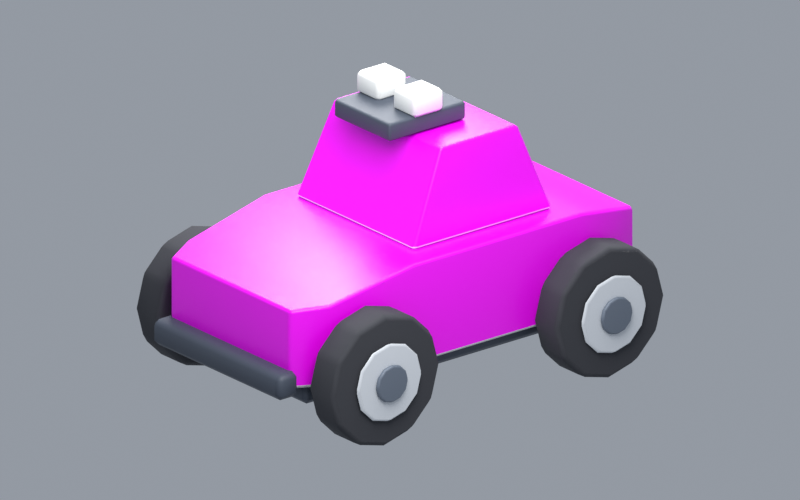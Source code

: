 # Source: TR-RC-02-S-01.blend  (saved by Blender 5.1.29; exported with 4.5.12 LTS)
import bpy
from mathutils import Matrix  # noqa: F401  (used for matrix-valued properties, if any)

bpy.ops.wm.read_factory_settings(use_empty=True)
scene = bpy.context.scene
scene.name = 'Scene'

# ---- images (referenced by path relative to the original .blend; pixels are not part of the script)
import os
ASSET_DIR = os.environ.get("B2B_ASSET_DIR", "")  # directory of the original .blend (textures are referenced by path, not embedded)
HERE = os.path.dirname(os.path.abspath(__file__))  # packed textures are extracted next to this script under _unpacked/

def load_image(name, relpath, width, height, colorspace="sRGB"):
    """Load a texture the original file referenced (path relative to the .blend, or extracted next to this script)."""
    p = next((c for c in (os.path.join(HERE, relpath), os.path.join(ASSET_DIR, relpath)) if relpath and os.path.exists(c)), "")
    if p:
        img = bpy.data.images.load(p, check_existing=True)
        img.name = name
    else:  # same state as the original file: an image datablock whose file is absent (Cycles renders it pink)
        img = bpy.data.images.new(name, width, height)
        img.source = "FILE"
        img.filepath = "//" + (relpath or name)
    img.colorspace_settings.name = colorspace
    return img
img_tr_rc_02_s_01_png = load_image('TR-RC-02-S-01.png', 'TR-RC-02-S-01.png', 1024, 1024, 'sRGB')

# ---- materials (node trees are filled in below, after node groups)
mat_tr_print_material = bpy.data.materials.new('TR_PRINT_MATERIAL')
mat_tr_paint_base = bpy.data.materials.new('TR_PAINT_BASE')
mat_tr_paint_base.diffuse_color = (0.9047, 0.9131, 0.8963, 1.0)
mat_tr_rubber = bpy.data.materials.new('TR_RUBBER')
mat_tr_rubber.diffuse_color = (0.045, 0.047, 0.056, 1.0)
mat_tr_rim = bpy.data.materials.new('TR_RIM')
mat_tr_rim.diffuse_color = (0.77, 0.8, 0.84, 1.0)
mat_tr_hub = bpy.data.materials.new('TR_HUB')
mat_tr_hub.diffuse_color = (0.15, 0.18, 0.23, 1.0)
mat_tr_dark_plastic = bpy.data.materials.new('TR_DARK_PLASTIC')
mat_tr_dark_plastic.diffuse_color = (0.065, 0.08, 0.11, 1.0)
mat_tr_accent_part = bpy.data.materials.new('TR_ACCENT_PART')
mat_tr_accent_part.diffuse_color = (0.9047, 0.9131, 0.8963, 1.0)

# ---- material node trees
mat_tr_print_material.use_nodes = True; mat_tr_print_material.node_tree.nodes.clear()
_N = mat_tr_print_material.node_tree.nodes; _L = mat_tr_print_material.node_tree.links
n0 = _N.new('ShaderNodeBsdfPrincipled'); n0.name = 'Principled BSDF'; n0.location = (-200, 100)
n0.inputs[2].default_value = 0.38
n1 = _N.new('ShaderNodeOutputMaterial'); n1.name = 'Material Output'; n1.location = (200, 100)
n2 = _N.new('ShaderNodeTexImage'); n2.name = 'Image Texture'; n2.location = (0, 0)
n2.image = img_tr_rc_02_s_01_png
_L.new(n0.outputs[0], n1.inputs[0])
_L.new(n2.outputs[0], n0.inputs[0])
n1.is_active_output = True
mat_tr_paint_base.use_nodes = True; mat_tr_paint_base.node_tree.nodes.clear()
_N = mat_tr_paint_base.node_tree.nodes; _L = mat_tr_paint_base.node_tree.links
n0 = _N.new('ShaderNodeBsdfPrincipled'); n0.name = 'Principled BSDF'; n0.location = (-200, 100)
n0.inputs[0].default_value = (0.9047, 0.9131, 0.8963, 1.0)
n0.inputs[2].default_value = 0.46
n1 = _N.new('ShaderNodeOutputMaterial'); n1.name = 'Material Output'; n1.location = (200, 100)
_L.new(n0.outputs[0], n1.inputs[0])
n1.is_active_output = True
mat_tr_rubber.use_nodes = True; mat_tr_rubber.node_tree.nodes.clear()
_N = mat_tr_rubber.node_tree.nodes; _L = mat_tr_rubber.node_tree.links
n0 = _N.new('ShaderNodeBsdfPrincipled'); n0.name = 'Principled BSDF'; n0.location = (-200, 100)
n0.inputs[0].default_value = (0.045, 0.047, 0.056, 1.0)
n0.inputs[2].default_value = 0.88
n1 = _N.new('ShaderNodeOutputMaterial'); n1.name = 'Material Output'; n1.location = (200, 100)
_L.new(n0.outputs[0], n1.inputs[0])
n1.is_active_output = True
mat_tr_rim.use_nodes = True; mat_tr_rim.node_tree.nodes.clear()
_N = mat_tr_rim.node_tree.nodes; _L = mat_tr_rim.node_tree.links
n0 = _N.new('ShaderNodeBsdfPrincipled'); n0.name = 'Principled BSDF'; n0.location = (-200, 100)
n0.inputs[0].default_value = (0.77, 0.8, 0.84, 1.0)
n0.inputs[1].default_value = 0.15
n0.inputs[2].default_value = 0.32
n1 = _N.new('ShaderNodeOutputMaterial'); n1.name = 'Material Output'; n1.location = (200, 100)
_L.new(n0.outputs[0], n1.inputs[0])
n1.is_active_output = True
mat_tr_hub.use_nodes = True; mat_tr_hub.node_tree.nodes.clear()
_N = mat_tr_hub.node_tree.nodes; _L = mat_tr_hub.node_tree.links
n0 = _N.new('ShaderNodeBsdfPrincipled'); n0.name = 'Principled BSDF'; n0.location = (-200, 100)
n0.inputs[0].default_value = (0.15, 0.18, 0.23, 1.0)
n0.inputs[1].default_value = 0.1
n1 = _N.new('ShaderNodeOutputMaterial'); n1.name = 'Material Output'; n1.location = (200, 100)
_L.new(n0.outputs[0], n1.inputs[0])
n1.is_active_output = True
mat_tr_dark_plastic.use_nodes = True; mat_tr_dark_plastic.node_tree.nodes.clear()
_N = mat_tr_dark_plastic.node_tree.nodes; _L = mat_tr_dark_plastic.node_tree.links
n0 = _N.new('ShaderNodeBsdfPrincipled'); n0.name = 'Principled BSDF'; n0.location = (-200, 100)
n0.inputs[0].default_value = (0.065, 0.08, 0.11, 1.0)
n0.inputs[2].default_value = 0.58
n1 = _N.new('ShaderNodeOutputMaterial'); n1.name = 'Material Output'; n1.location = (200, 100)
_L.new(n0.outputs[0], n1.inputs[0])
n1.is_active_output = True
mat_tr_accent_part.use_nodes = True; mat_tr_accent_part.node_tree.nodes.clear()
_N = mat_tr_accent_part.node_tree.nodes; _L = mat_tr_accent_part.node_tree.links
n0 = _N.new('ShaderNodeBsdfPrincipled'); n0.name = 'Principled BSDF'; n0.location = (-200, 100)
n0.inputs[0].default_value = (0.9047, 0.9131, 0.8963, 1.0)
n0.inputs[2].default_value = 0.46
n1 = _N.new('ShaderNodeOutputMaterial'); n1.name = 'Material Output'; n1.location = (200, 100)
_L.new(n0.outputs[0], n1.inputs[0])
n1.is_active_output = True

# ---- world
world_product_studio = bpy.data.worlds.new('Product studio'); scene.world = world_product_studio
world_product_studio.use_nodes = True; world_product_studio.node_tree.nodes.clear()
_N = world_product_studio.node_tree.nodes; _L = world_product_studio.node_tree.links
n0 = _N.new('ShaderNodeBackground'); n0.name = 'Background'; n0.location = (-200, 100)
n0.inputs[0].default_value = (0.75, 0.82, 0.93, 1.0)
n0.inputs[1].default_value = 0.9
n1 = _N.new('ShaderNodeOutputWorld'); n1.name = 'World Output'; n1.location = (200, 100)
_L.new(n0.outputs[0], n1.inputs[0])
n1.is_active_output = True

# ---- cameras
cam_product_camera = bpy.data.cameras.new('Product camera')
cam_product_camera.type = 'ORTHO'
cam_product_camera.ortho_scale = 5.2

# ---- lights
light_softbox = bpy.data.lights.new('softbox', 'AREA')
light_softbox.energy = 850.0
light_softbox.shape = 'DISK'
light_softbox.size = 4.0
light_softbox_001 = bpy.data.lights.new('softbox.001', 'AREA')
light_softbox_001.energy = 700.0
light_softbox_001.shape = 'DISK'
light_softbox_001.size = 3.0
light_softbox_002 = bpy.data.lights.new('softbox.002', 'AREA')
light_softbox_002.energy = 400.0
light_softbox_002.shape = 'DISK'
light_softbox_002.size = 4.0

# ---- meshes
me_rc_02_connected_shell = bpy.data.meshes.new('RC-02_connected_shell')
me_rc_02_connected_shell.from_pydata([(-1.425, -0.6162, 0.3956), (-1.425, 0.6162, 0.3956), (-1.425, 0.6162, 0.946), (-1.425, -0.6162, 0.946), (-1.185, -0.7426, 0.3956), (-1.185, 0.7426, 0.3956), (-1.185, 0.7426, 0.966), (-1.185, -0.7426, 0.966), (-0.51, -0.79, 0.3956), (-0.51, 0.79, 0.3956), (-0.51, 0.79, 1.1), (-0.51, -0.79, 1.1), (0.89, -0.79, 0.3956), (0.89, 0.79, 0.3956), (0.89, 0.79, 1.1), (0.89, -0.79, 1.1), (1.205, -0.7347, 0.3956), (1.205, 0.7347, 0.3956), (1.205, 0.7347, 1.034), (1.205, -0.7347, 1.034), (1.425, -0.6636, 0.3956), (1.425, 0.6636, 0.3956), (1.425, 0.6636, 0.972), (1.425, -0.6636, 0.972)], [], [(3, 7, 6, 2), (0, 4, 7, 3), (1, 2, 6, 5), (0, 1, 5, 4), (7, 11, 10, 6), (4, 8, 11, 7), (5, 6, 10, 9), (4, 5, 9, 8), (11, 15, 14, 10), (8, 12, 15, 11), (9, 10, 14, 13), (8, 9, 13, 12), (15, 19, 18, 14), (12, 16, 19, 15), (13, 14, 18, 17), (12, 13, 17, 16), (19, 23, 22, 18), (16, 20, 23, 19), (17, 18, 22, 21), (16, 17, 21, 20), (0, 3, 2, 1), (20, 21, 22, 23)])
me_rc_02_connected_shell.polygons.foreach_set('material_index', [0, 0, 0, 1, 0, 0, 0, 1, 0, 0, 0, 1, 0, 0, 0, 1, 0, 0, 0, 1, 0, 0])
_uv = me_rc_02_connected_shell.uv_layers.new(name='TinyRiders_PrintUV')
_uv.uv.foreach_set('vector', [0.01172, 0.7179, 0.05185, 0.7356, 0.05185, 0.5281, 0.01172, 0.5458, 0.01172, 0.7607, 0.05185, 0.7607, 0.05185, 0.9466, 0.01172, 0.9401, 0.9883, 0.7607, 0.9883, 0.9401, 0.9481, 0.9466, 0.9481, 0.7607, 0.25, 0.6318, 0.25, 0.6318, 0.25, 0.6318, 0.25, 0.6318, 0.05185, 0.7356, 0.1647, 0.7422, 0.1647, 0.5215, 0.05185, 0.5281, 0.05185, 0.7607, 0.1647, 0.7607, 0.1647, 0.9902, 0.05185, 0.9466, 0.9481, 0.7607, 0.9481, 0.9466, 0.8353, 0.9902, 0.8353, 0.7607, 0.25, 0.6318, 0.25, 0.6318, 0.25, 0.6318, 0.25, 0.6318, 0.1647, 0.7422, 0.3988, 0.7422, 0.3988, 0.5215, 0.1647, 0.5215, 0.1647, 0.7607, 0.3988, 0.7607, 0.3988, 0.9902, 0.1647, 0.9902, 0.8353, 0.7607, 0.8353, 0.9902, 0.6012, 0.9902, 0.6012, 0.7607, 0.25, 0.6318, 0.25, 0.6318, 0.25, 0.6318, 0.25, 0.6318, 0.3988, 0.7422, 0.4515, 0.7345, 0.4515, 0.5292, 0.3988, 0.5215, 0.3988, 0.7607, 0.4515, 0.7607, 0.4515, 0.9687, 0.3988, 0.9902, 0.6012, 0.7607, 0.6012, 0.9902, 0.5485, 0.9687, 0.5485, 0.7607, 0.25, 0.6318, 0.25, 0.6318, 0.25, 0.6318, 0.25, 0.6318, 0.4515, 0.7345, 0.4883, 0.7245, 0.4883, 0.5391, 0.4515, 0.5292, 0.4515, 0.7607, 0.4883, 0.7607, 0.4883, 0.9485, 0.4515, 0.9687, 0.5485, 0.7607, 0.5485, 0.9687, 0.5117, 0.9485, 0.5117, 0.7607, 0.25, 0.6318, 0.25, 0.6318, 0.25, 0.6318, 0.25, 0.6318, 0.5371, 0.5215, 0.5371, 0.6939, 0.7168, 0.6939, 0.7168, 0.5215, 0.7763, 0.5215, 0.9698, 0.5215, 0.9698, 0.7021, 0.7763, 0.7021])
me_rc_02_connected_shell.materials.append(mat_tr_print_material)
me_rc_02_connected_shell.materials.append(mat_tr_paint_base)
me_rc_02_connected_shell.update()
me_rc_02_cabin = bpy.data.meshes.new('RC-02_cabin')
me_rc_02_cabin.from_pydata([(-0.39, -0.6162, 1.1), (-0.39, 0.6162, 1.1), (0.79, 0.6162, 1.1), (0.79, -0.6162, 1.1), (-0.11, -0.5607, 1.74), (-0.11, 0.5607, 1.74), (0.54, 0.5607, 1.74), (0.54, -0.5607, 1.74)], [], [(0, 1, 5, 4), (3, 7, 6, 2), (0, 4, 7, 3), (1, 2, 6, 5), (4, 5, 6, 7), (0, 3, 2, 1)])
me_rc_02_cabin.polygons.foreach_set('material_index', [0, 0, 0, 0, 0, 1])
_uv = me_rc_02_cabin.uv_layers.new(name='TinyRiders_PrintUV')
_uv.uv.foreach_set('vector', [0.01172, 0.01562, 0.2344, 0.01562, 0.2244, 0.2578, 0.02174, 0.2578, 0.249, 0.01562, 0.259, 0.2578, 0.4617, 0.2578, 0.4717, 0.01562, 0.01172, 0.2773, 0.1248, 0.502, 0.3873, 0.502, 0.4883, 0.2773, 0.9883, 0.2773, 0.5117, 0.2773, 0.6127, 0.502, 0.8752, 0.502, 0.6069, 0.2469, 0.6069, 0.02652, 0.8823, 0.02652, 0.8823, 0.2469, 0.25, 0.6318, 0.25, 0.6318, 0.25, 0.6318, 0.25, 0.6318])
me_rc_02_cabin.materials.append(mat_tr_print_material)
me_rc_02_cabin.materials.append(mat_tr_paint_base)
me_rc_02_cabin.update()
me_cylinder = bpy.data.meshes.new('Cylinder')
me_cylinder.from_pydata([(0.0, 0.46, -0.13), (0.0, 0.46, 0.13), (0.23, 0.3984, -0.13), (0.23, 0.3984, 0.13), (0.3984, 0.23, -0.13), (0.3984, 0.23, 0.13), (0.46, 0.0, -0.13), (0.46, 0.0, 0.13), (0.3984, -0.23, -0.13), (0.3984, -0.23, 0.13), (0.23, -0.3984, -0.13), (0.23, -0.3984, 0.13), (0.0, -0.46, -0.13), (0.0, -0.46, 0.13), (-0.23, -0.3984, -0.13), (-0.23, -0.3984, 0.13), (-0.3984, -0.23, -0.13), (-0.3984, -0.23, 0.13), (-0.46, 0.0, -0.13), (-0.46, 0.0, 0.13), (-0.3984, 0.23, -0.13), (-0.3984, 0.23, 0.13), (-0.23, 0.3984, -0.13), (-0.23, 0.3984, 0.13)], [], [(0, 1, 3, 2), (2, 3, 5, 4), (4, 5, 7, 6), (6, 7, 9, 8), (8, 9, 11, 10), (10, 11, 13, 12), (12, 13, 15, 14), (14, 15, 17, 16), (16, 17, 19, 18), (18, 19, 21, 20), (3, 1, 23, 21, 19, 17, 15, 13, 11, 9, 7, 5), (20, 21, 23, 22), (22, 23, 1, 0), (0, 2, 4, 6, 8, 10, 12, 14, 16, 18, 20, 22)])
_uv = me_cylinder.uv_layers.new(name='UVMap')
_uv.uv.foreach_set('vector', [1.0, 0.5, 1.0, 1.0, 0.9167, 1.0, 0.9167, 0.5, 0.9167, 0.5, 0.9167, 1.0, 0.8333, 1.0, 0.8333, 0.5, 0.8333, 0.5, 0.8333, 1.0, 0.75, 1.0, 0.75, 0.5, 0.75, 0.5, 0.75, 1.0, 0.6667, 1.0, 0.6667, 0.5, 0.6667, 0.5, 0.6667, 1.0, 0.5833, 1.0, 0.5833, 0.5, 0.5833, 0.5, 0.5833, 1.0, 0.5, 1.0, 0.5, 0.5, 0.5, 0.5, 0.5, 1.0, 0.4167, 1.0, 0.4167, 0.5, 0.4167, 0.5, 0.4167, 1.0, 0.3333, 1.0, 0.3333, 0.5, 0.3333, 0.5, 0.3333, 1.0, 0.25, 1.0, 0.25, 0.5, 0.25, 0.5, 0.25, 1.0, 0.1667, 1.0, 0.1667, 0.5, 0.37, 0.4578, 0.25, 0.49, 0.13, 0.4578, 0.04215, 0.37, 0.01, 0.25, 0.04215, 0.13, 0.13, 0.04215, 0.25, 0.01, 0.37, 0.04215, 0.4578, 0.13, 0.49, 0.25, 0.4578, 0.37, 0.1667, 0.5, 0.1667, 1.0, 0.08333, 1.0, 0.08333, 0.5, 0.08333, 0.5, 0.08333, 1.0, 7.451e-08, 1.0, 7.451e-08, 0.5, 0.75, 0.49, 0.87, 0.4578, 0.9578, 0.37, 0.99, 0.25, 0.9578, 0.13, 0.87, 0.04215, 0.75, 0.01, 0.63, 0.04215, 0.5422, 0.13, 0.51, 0.25, 0.5422, 0.37, 0.63, 0.4578])
me_cylinder.materials.append(mat_tr_rubber)
me_cylinder.update()
me_cylinder_001 = bpy.data.meshes.new('Cylinder.001')
me_cylinder_001.from_pydata([(0.0, 0.2714, -0.0175), (0.0, 0.2714, 0.0175), (0.1357, 0.235, -0.0175), (0.1357, 0.235, 0.0175), (0.235, 0.1357, -0.0175), (0.235, 0.1357, 0.0175), (0.2714, 0.0, -0.0175), (0.2714, 0.0, 0.0175), (0.235, -0.1357, -0.0175), (0.235, -0.1357, 0.0175), (0.1357, -0.235, -0.0175), (0.1357, -0.235, 0.0175), (0.0, -0.2714, -0.0175), (0.0, -0.2714, 0.0175), (-0.1357, -0.235, -0.0175), (-0.1357, -0.235, 0.0175), (-0.235, -0.1357, -0.0175), (-0.235, -0.1357, 0.0175), (-0.2714, 0.0, -0.0175), (-0.2714, 0.0, 0.0175), (-0.235, 0.1357, -0.0175), (-0.235, 0.1357, 0.0175), (-0.1357, 0.235, -0.0175), (-0.1357, 0.235, 0.0175)], [], [(0, 1, 3, 2), (2, 3, 5, 4), (4, 5, 7, 6), (6, 7, 9, 8), (8, 9, 11, 10), (10, 11, 13, 12), (12, 13, 15, 14), (14, 15, 17, 16), (16, 17, 19, 18), (18, 19, 21, 20), (3, 1, 23, 21, 19, 17, 15, 13, 11, 9, 7, 5), (20, 21, 23, 22), (22, 23, 1, 0), (0, 2, 4, 6, 8, 10, 12, 14, 16, 18, 20, 22)])
_uv = me_cylinder_001.uv_layers.new(name='UVMap')
_uv.uv.foreach_set('vector', [1.0, 0.5, 1.0, 1.0, 0.9167, 1.0, 0.9167, 0.5, 0.9167, 0.5, 0.9167, 1.0, 0.8333, 1.0, 0.8333, 0.5, 0.8333, 0.5, 0.8333, 1.0, 0.75, 1.0, 0.75, 0.5, 0.75, 0.5, 0.75, 1.0, 0.6667, 1.0, 0.6667, 0.5, 0.6667, 0.5, 0.6667, 1.0, 0.5833, 1.0, 0.5833, 0.5, 0.5833, 0.5, 0.5833, 1.0, 0.5, 1.0, 0.5, 0.5, 0.5, 0.5, 0.5, 1.0, 0.4167, 1.0, 0.4167, 0.5, 0.4167, 0.5, 0.4167, 1.0, 0.3333, 1.0, 0.3333, 0.5, 0.3333, 0.5, 0.3333, 1.0, 0.25, 1.0, 0.25, 0.5, 0.25, 0.5, 0.25, 1.0, 0.1667, 1.0, 0.1667, 0.5, 0.37, 0.4578, 0.25, 0.49, 0.13, 0.4578, 0.04215, 0.37, 0.01, 0.25, 0.04215, 0.13, 0.13, 0.04215, 0.25, 0.01, 0.37, 0.04215, 0.4578, 0.13, 0.49, 0.25, 0.4578, 0.37, 0.1667, 0.5, 0.1667, 1.0, 0.08333, 1.0, 0.08333, 0.5, 0.08333, 0.5, 0.08333, 1.0, 7.451e-08, 1.0, 7.451e-08, 0.5, 0.75, 0.49, 0.87, 0.4578, 0.9578, 0.37, 0.99, 0.25, 0.9578, 0.13, 0.87, 0.04215, 0.75, 0.01, 0.63, 0.04215, 0.5422, 0.13, 0.51, 0.25, 0.5422, 0.37, 0.63, 0.4578])
me_cylinder_001.materials.append(mat_tr_rim)
me_cylinder_001.update()
me_cylinder_002 = bpy.data.meshes.new('Cylinder.002')
me_cylinder_002.from_pydata([(0.0, 0.1288, -0.02), (0.0, 0.1288, 0.02), (0.0644, 0.1115, -0.02), (0.0644, 0.1115, 0.02), (0.1115, 0.0644, -0.02), (0.1115, 0.0644, 0.02), (0.1288, 0.0, -0.02), (0.1288, 0.0, 0.02), (0.1115, -0.0644, -0.02), (0.1115, -0.0644, 0.02), (0.0644, -0.1115, -0.02), (0.0644, -0.1115, 0.02), (0.0, -0.1288, -0.02), (0.0, -0.1288, 0.02), (-0.0644, -0.1115, -0.02), (-0.0644, -0.1115, 0.02), (-0.1115, -0.0644, -0.02), (-0.1115, -0.0644, 0.02), (-0.1288, 0.0, -0.02), (-0.1288, 0.0, 0.02), (-0.1115, 0.0644, -0.02), (-0.1115, 0.0644, 0.02), (-0.0644, 0.1115, -0.02), (-0.0644, 0.1115, 0.02)], [], [(0, 1, 3, 2), (2, 3, 5, 4), (4, 5, 7, 6), (6, 7, 9, 8), (8, 9, 11, 10), (10, 11, 13, 12), (12, 13, 15, 14), (14, 15, 17, 16), (16, 17, 19, 18), (18, 19, 21, 20), (3, 1, 23, 21, 19, 17, 15, 13, 11, 9, 7, 5), (20, 21, 23, 22), (22, 23, 1, 0), (0, 2, 4, 6, 8, 10, 12, 14, 16, 18, 20, 22)])
_uv = me_cylinder_002.uv_layers.new(name='UVMap')
_uv.uv.foreach_set('vector', [1.0, 0.5, 1.0, 1.0, 0.9167, 1.0, 0.9167, 0.5, 0.9167, 0.5, 0.9167, 1.0, 0.8333, 1.0, 0.8333, 0.5, 0.8333, 0.5, 0.8333, 1.0, 0.75, 1.0, 0.75, 0.5, 0.75, 0.5, 0.75, 1.0, 0.6667, 1.0, 0.6667, 0.5, 0.6667, 0.5, 0.6667, 1.0, 0.5833, 1.0, 0.5833, 0.5, 0.5833, 0.5, 0.5833, 1.0, 0.5, 1.0, 0.5, 0.5, 0.5, 0.5, 0.5, 1.0, 0.4167, 1.0, 0.4167, 0.5, 0.4167, 0.5, 0.4167, 1.0, 0.3333, 1.0, 0.3333, 0.5, 0.3333, 0.5, 0.3333, 1.0, 0.25, 1.0, 0.25, 0.5, 0.25, 0.5, 0.25, 1.0, 0.1667, 1.0, 0.1667, 0.5, 0.37, 0.4578, 0.25, 0.49, 0.13, 0.4578, 0.04215, 0.37, 0.01, 0.25, 0.04215, 0.13, 0.13, 0.04215, 0.25, 0.01, 0.37, 0.04215, 0.4578, 0.13, 0.49, 0.25, 0.4578, 0.37, 0.1667, 0.5, 0.1667, 1.0, 0.08333, 1.0, 0.08333, 0.5, 0.08333, 0.5, 0.08333, 1.0, 7.451e-08, 1.0, 7.451e-08, 0.5, 0.75, 0.49, 0.87, 0.4578, 0.9578, 0.37, 0.99, 0.25, 0.9578, 0.13, 0.87, 0.04215, 0.75, 0.01, 0.63, 0.04215, 0.5422, 0.13, 0.51, 0.25, 0.5422, 0.37, 0.63, 0.4578])
me_cylinder_002.materials.append(mat_tr_hub)
me_cylinder_002.update()
me_cylinder_003 = bpy.data.meshes.new('Cylinder.003')
me_cylinder_003.from_pydata([(0.0, 0.46, -0.13), (0.0, 0.46, 0.13), (0.23, 0.3984, -0.13), (0.23, 0.3984, 0.13), (0.3984, 0.23, -0.13), (0.3984, 0.23, 0.13), (0.46, 0.0, -0.13), (0.46, 0.0, 0.13), (0.3984, -0.23, -0.13), (0.3984, -0.23, 0.13), (0.23, -0.3984, -0.13), (0.23, -0.3984, 0.13), (0.0, -0.46, -0.13), (0.0, -0.46, 0.13), (-0.23, -0.3984, -0.13), (-0.23, -0.3984, 0.13), (-0.3984, -0.23, -0.13), (-0.3984, -0.23, 0.13), (-0.46, 0.0, -0.13), (-0.46, 0.0, 0.13), (-0.3984, 0.23, -0.13), (-0.3984, 0.23, 0.13), (-0.23, 0.3984, -0.13), (-0.23, 0.3984, 0.13)], [], [(0, 1, 3, 2), (2, 3, 5, 4), (4, 5, 7, 6), (6, 7, 9, 8), (8, 9, 11, 10), (10, 11, 13, 12), (12, 13, 15, 14), (14, 15, 17, 16), (16, 17, 19, 18), (18, 19, 21, 20), (3, 1, 23, 21, 19, 17, 15, 13, 11, 9, 7, 5), (20, 21, 23, 22), (22, 23, 1, 0), (0, 2, 4, 6, 8, 10, 12, 14, 16, 18, 20, 22)])
_uv = me_cylinder_003.uv_layers.new(name='UVMap')
_uv.uv.foreach_set('vector', [1.0, 0.5, 1.0, 1.0, 0.9167, 1.0, 0.9167, 0.5, 0.9167, 0.5, 0.9167, 1.0, 0.8333, 1.0, 0.8333, 0.5, 0.8333, 0.5, 0.8333, 1.0, 0.75, 1.0, 0.75, 0.5, 0.75, 0.5, 0.75, 1.0, 0.6667, 1.0, 0.6667, 0.5, 0.6667, 0.5, 0.6667, 1.0, 0.5833, 1.0, 0.5833, 0.5, 0.5833, 0.5, 0.5833, 1.0, 0.5, 1.0, 0.5, 0.5, 0.5, 0.5, 0.5, 1.0, 0.4167, 1.0, 0.4167, 0.5, 0.4167, 0.5, 0.4167, 1.0, 0.3333, 1.0, 0.3333, 0.5, 0.3333, 0.5, 0.3333, 1.0, 0.25, 1.0, 0.25, 0.5, 0.25, 0.5, 0.25, 1.0, 0.1667, 1.0, 0.1667, 0.5, 0.37, 0.4578, 0.25, 0.49, 0.13, 0.4578, 0.04215, 0.37, 0.01, 0.25, 0.04215, 0.13, 0.13, 0.04215, 0.25, 0.01, 0.37, 0.04215, 0.4578, 0.13, 0.49, 0.25, 0.4578, 0.37, 0.1667, 0.5, 0.1667, 1.0, 0.08333, 1.0, 0.08333, 0.5, 0.08333, 0.5, 0.08333, 1.0, 7.451e-08, 1.0, 7.451e-08, 0.5, 0.75, 0.49, 0.87, 0.4578, 0.9578, 0.37, 0.99, 0.25, 0.9578, 0.13, 0.87, 0.04215, 0.75, 0.01, 0.63, 0.04215, 0.5422, 0.13, 0.51, 0.25, 0.5422, 0.37, 0.63, 0.4578])
me_cylinder_003.materials.append(mat_tr_rubber)
me_cylinder_003.update()
me_cylinder_004 = bpy.data.meshes.new('Cylinder.004')
me_cylinder_004.from_pydata([(0.0, 0.2714, -0.0175), (0.0, 0.2714, 0.0175), (0.1357, 0.235, -0.0175), (0.1357, 0.235, 0.0175), (0.235, 0.1357, -0.0175), (0.235, 0.1357, 0.0175), (0.2714, 0.0, -0.0175), (0.2714, 0.0, 0.0175), (0.235, -0.1357, -0.0175), (0.235, -0.1357, 0.0175), (0.1357, -0.235, -0.0175), (0.1357, -0.235, 0.0175), (0.0, -0.2714, -0.0175), (0.0, -0.2714, 0.0175), (-0.1357, -0.235, -0.0175), (-0.1357, -0.235, 0.0175), (-0.235, -0.1357, -0.0175), (-0.235, -0.1357, 0.0175), (-0.2714, 0.0, -0.0175), (-0.2714, 0.0, 0.0175), (-0.235, 0.1357, -0.0175), (-0.235, 0.1357, 0.0175), (-0.1357, 0.235, -0.0175), (-0.1357, 0.235, 0.0175)], [], [(0, 1, 3, 2), (2, 3, 5, 4), (4, 5, 7, 6), (6, 7, 9, 8), (8, 9, 11, 10), (10, 11, 13, 12), (12, 13, 15, 14), (14, 15, 17, 16), (16, 17, 19, 18), (18, 19, 21, 20), (3, 1, 23, 21, 19, 17, 15, 13, 11, 9, 7, 5), (20, 21, 23, 22), (22, 23, 1, 0), (0, 2, 4, 6, 8, 10, 12, 14, 16, 18, 20, 22)])
_uv = me_cylinder_004.uv_layers.new(name='UVMap')
_uv.uv.foreach_set('vector', [1.0, 0.5, 1.0, 1.0, 0.9167, 1.0, 0.9167, 0.5, 0.9167, 0.5, 0.9167, 1.0, 0.8333, 1.0, 0.8333, 0.5, 0.8333, 0.5, 0.8333, 1.0, 0.75, 1.0, 0.75, 0.5, 0.75, 0.5, 0.75, 1.0, 0.6667, 1.0, 0.6667, 0.5, 0.6667, 0.5, 0.6667, 1.0, 0.5833, 1.0, 0.5833, 0.5, 0.5833, 0.5, 0.5833, 1.0, 0.5, 1.0, 0.5, 0.5, 0.5, 0.5, 0.5, 1.0, 0.4167, 1.0, 0.4167, 0.5, 0.4167, 0.5, 0.4167, 1.0, 0.3333, 1.0, 0.3333, 0.5, 0.3333, 0.5, 0.3333, 1.0, 0.25, 1.0, 0.25, 0.5, 0.25, 0.5, 0.25, 1.0, 0.1667, 1.0, 0.1667, 0.5, 0.37, 0.4578, 0.25, 0.49, 0.13, 0.4578, 0.04215, 0.37, 0.01, 0.25, 0.04215, 0.13, 0.13, 0.04215, 0.25, 0.01, 0.37, 0.04215, 0.4578, 0.13, 0.49, 0.25, 0.4578, 0.37, 0.1667, 0.5, 0.1667, 1.0, 0.08333, 1.0, 0.08333, 0.5, 0.08333, 0.5, 0.08333, 1.0, 7.451e-08, 1.0, 7.451e-08, 0.5, 0.75, 0.49, 0.87, 0.4578, 0.9578, 0.37, 0.99, 0.25, 0.9578, 0.13, 0.87, 0.04215, 0.75, 0.01, 0.63, 0.04215, 0.5422, 0.13, 0.51, 0.25, 0.5422, 0.37, 0.63, 0.4578])
me_cylinder_004.materials.append(mat_tr_rim)
me_cylinder_004.update()
me_cylinder_005 = bpy.data.meshes.new('Cylinder.005')
me_cylinder_005.from_pydata([(0.0, 0.1288, -0.02), (0.0, 0.1288, 0.02), (0.0644, 0.1115, -0.02), (0.0644, 0.1115, 0.02), (0.1115, 0.0644, -0.02), (0.1115, 0.0644, 0.02), (0.1288, 0.0, -0.02), (0.1288, 0.0, 0.02), (0.1115, -0.0644, -0.02), (0.1115, -0.0644, 0.02), (0.0644, -0.1115, -0.02), (0.0644, -0.1115, 0.02), (0.0, -0.1288, -0.02), (0.0, -0.1288, 0.02), (-0.0644, -0.1115, -0.02), (-0.0644, -0.1115, 0.02), (-0.1115, -0.0644, -0.02), (-0.1115, -0.0644, 0.02), (-0.1288, 0.0, -0.02), (-0.1288, 0.0, 0.02), (-0.1115, 0.0644, -0.02), (-0.1115, 0.0644, 0.02), (-0.0644, 0.1115, -0.02), (-0.0644, 0.1115, 0.02)], [], [(0, 1, 3, 2), (2, 3, 5, 4), (4, 5, 7, 6), (6, 7, 9, 8), (8, 9, 11, 10), (10, 11, 13, 12), (12, 13, 15, 14), (14, 15, 17, 16), (16, 17, 19, 18), (18, 19, 21, 20), (3, 1, 23, 21, 19, 17, 15, 13, 11, 9, 7, 5), (20, 21, 23, 22), (22, 23, 1, 0), (0, 2, 4, 6, 8, 10, 12, 14, 16, 18, 20, 22)])
_uv = me_cylinder_005.uv_layers.new(name='UVMap')
_uv.uv.foreach_set('vector', [1.0, 0.5, 1.0, 1.0, 0.9167, 1.0, 0.9167, 0.5, 0.9167, 0.5, 0.9167, 1.0, 0.8333, 1.0, 0.8333, 0.5, 0.8333, 0.5, 0.8333, 1.0, 0.75, 1.0, 0.75, 0.5, 0.75, 0.5, 0.75, 1.0, 0.6667, 1.0, 0.6667, 0.5, 0.6667, 0.5, 0.6667, 1.0, 0.5833, 1.0, 0.5833, 0.5, 0.5833, 0.5, 0.5833, 1.0, 0.5, 1.0, 0.5, 0.5, 0.5, 0.5, 0.5, 1.0, 0.4167, 1.0, 0.4167, 0.5, 0.4167, 0.5, 0.4167, 1.0, 0.3333, 1.0, 0.3333, 0.5, 0.3333, 0.5, 0.3333, 1.0, 0.25, 1.0, 0.25, 0.5, 0.25, 0.5, 0.25, 1.0, 0.1667, 1.0, 0.1667, 0.5, 0.37, 0.4578, 0.25, 0.49, 0.13, 0.4578, 0.04215, 0.37, 0.01, 0.25, 0.04215, 0.13, 0.13, 0.04215, 0.25, 0.01, 0.37, 0.04215, 0.4578, 0.13, 0.49, 0.25, 0.4578, 0.37, 0.1667, 0.5, 0.1667, 1.0, 0.08333, 1.0, 0.08333, 0.5, 0.08333, 0.5, 0.08333, 1.0, 7.451e-08, 1.0, 7.451e-08, 0.5, 0.75, 0.49, 0.87, 0.4578, 0.9578, 0.37, 0.99, 0.25, 0.9578, 0.13, 0.87, 0.04215, 0.75, 0.01, 0.63, 0.04215, 0.5422, 0.13, 0.51, 0.25, 0.5422, 0.37, 0.63, 0.4578])
me_cylinder_005.materials.append(mat_tr_hub)
me_cylinder_005.update()
me_cylinder_006 = bpy.data.meshes.new('Cylinder.006')
me_cylinder_006.from_pydata([(0.0, 0.46, -0.13), (0.0, 0.46, 0.13), (0.23, 0.3984, -0.13), (0.23, 0.3984, 0.13), (0.3984, 0.23, -0.13), (0.3984, 0.23, 0.13), (0.46, 0.0, -0.13), (0.46, 0.0, 0.13), (0.3984, -0.23, -0.13), (0.3984, -0.23, 0.13), (0.23, -0.3984, -0.13), (0.23, -0.3984, 0.13), (0.0, -0.46, -0.13), (0.0, -0.46, 0.13), (-0.23, -0.3984, -0.13), (-0.23, -0.3984, 0.13), (-0.3984, -0.23, -0.13), (-0.3984, -0.23, 0.13), (-0.46, 0.0, -0.13), (-0.46, 0.0, 0.13), (-0.3984, 0.23, -0.13), (-0.3984, 0.23, 0.13), (-0.23, 0.3984, -0.13), (-0.23, 0.3984, 0.13)], [], [(0, 1, 3, 2), (2, 3, 5, 4), (4, 5, 7, 6), (6, 7, 9, 8), (8, 9, 11, 10), (10, 11, 13, 12), (12, 13, 15, 14), (14, 15, 17, 16), (16, 17, 19, 18), (18, 19, 21, 20), (3, 1, 23, 21, 19, 17, 15, 13, 11, 9, 7, 5), (20, 21, 23, 22), (22, 23, 1, 0), (0, 2, 4, 6, 8, 10, 12, 14, 16, 18, 20, 22)])
_uv = me_cylinder_006.uv_layers.new(name='UVMap')
_uv.uv.foreach_set('vector', [1.0, 0.5, 1.0, 1.0, 0.9167, 1.0, 0.9167, 0.5, 0.9167, 0.5, 0.9167, 1.0, 0.8333, 1.0, 0.8333, 0.5, 0.8333, 0.5, 0.8333, 1.0, 0.75, 1.0, 0.75, 0.5, 0.75, 0.5, 0.75, 1.0, 0.6667, 1.0, 0.6667, 0.5, 0.6667, 0.5, 0.6667, 1.0, 0.5833, 1.0, 0.5833, 0.5, 0.5833, 0.5, 0.5833, 1.0, 0.5, 1.0, 0.5, 0.5, 0.5, 0.5, 0.5, 1.0, 0.4167, 1.0, 0.4167, 0.5, 0.4167, 0.5, 0.4167, 1.0, 0.3333, 1.0, 0.3333, 0.5, 0.3333, 0.5, 0.3333, 1.0, 0.25, 1.0, 0.25, 0.5, 0.25, 0.5, 0.25, 1.0, 0.1667, 1.0, 0.1667, 0.5, 0.37, 0.4578, 0.25, 0.49, 0.13, 0.4578, 0.04215, 0.37, 0.01, 0.25, 0.04215, 0.13, 0.13, 0.04215, 0.25, 0.01, 0.37, 0.04215, 0.4578, 0.13, 0.49, 0.25, 0.4578, 0.37, 0.1667, 0.5, 0.1667, 1.0, 0.08333, 1.0, 0.08333, 0.5, 0.08333, 0.5, 0.08333, 1.0, 7.451e-08, 1.0, 7.451e-08, 0.5, 0.75, 0.49, 0.87, 0.4578, 0.9578, 0.37, 0.99, 0.25, 0.9578, 0.13, 0.87, 0.04215, 0.75, 0.01, 0.63, 0.04215, 0.5422, 0.13, 0.51, 0.25, 0.5422, 0.37, 0.63, 0.4578])
me_cylinder_006.materials.append(mat_tr_rubber)
me_cylinder_006.update()
me_cylinder_007 = bpy.data.meshes.new('Cylinder.007')
me_cylinder_007.from_pydata([(0.0, 0.2714, -0.0175), (0.0, 0.2714, 0.0175), (0.1357, 0.235, -0.0175), (0.1357, 0.235, 0.0175), (0.235, 0.1357, -0.0175), (0.235, 0.1357, 0.0175), (0.2714, 0.0, -0.0175), (0.2714, 0.0, 0.0175), (0.235, -0.1357, -0.0175), (0.235, -0.1357, 0.0175), (0.1357, -0.235, -0.0175), (0.1357, -0.235, 0.0175), (0.0, -0.2714, -0.0175), (0.0, -0.2714, 0.0175), (-0.1357, -0.235, -0.0175), (-0.1357, -0.235, 0.0175), (-0.235, -0.1357, -0.0175), (-0.235, -0.1357, 0.0175), (-0.2714, 0.0, -0.0175), (-0.2714, 0.0, 0.0175), (-0.235, 0.1357, -0.0175), (-0.235, 0.1357, 0.0175), (-0.1357, 0.235, -0.0175), (-0.1357, 0.235, 0.0175)], [], [(0, 1, 3, 2), (2, 3, 5, 4), (4, 5, 7, 6), (6, 7, 9, 8), (8, 9, 11, 10), (10, 11, 13, 12), (12, 13, 15, 14), (14, 15, 17, 16), (16, 17, 19, 18), (18, 19, 21, 20), (3, 1, 23, 21, 19, 17, 15, 13, 11, 9, 7, 5), (20, 21, 23, 22), (22, 23, 1, 0), (0, 2, 4, 6, 8, 10, 12, 14, 16, 18, 20, 22)])
_uv = me_cylinder_007.uv_layers.new(name='UVMap')
_uv.uv.foreach_set('vector', [1.0, 0.5, 1.0, 1.0, 0.9167, 1.0, 0.9167, 0.5, 0.9167, 0.5, 0.9167, 1.0, 0.8333, 1.0, 0.8333, 0.5, 0.8333, 0.5, 0.8333, 1.0, 0.75, 1.0, 0.75, 0.5, 0.75, 0.5, 0.75, 1.0, 0.6667, 1.0, 0.6667, 0.5, 0.6667, 0.5, 0.6667, 1.0, 0.5833, 1.0, 0.5833, 0.5, 0.5833, 0.5, 0.5833, 1.0, 0.5, 1.0, 0.5, 0.5, 0.5, 0.5, 0.5, 1.0, 0.4167, 1.0, 0.4167, 0.5, 0.4167, 0.5, 0.4167, 1.0, 0.3333, 1.0, 0.3333, 0.5, 0.3333, 0.5, 0.3333, 1.0, 0.25, 1.0, 0.25, 0.5, 0.25, 0.5, 0.25, 1.0, 0.1667, 1.0, 0.1667, 0.5, 0.37, 0.4578, 0.25, 0.49, 0.13, 0.4578, 0.04215, 0.37, 0.01, 0.25, 0.04215, 0.13, 0.13, 0.04215, 0.25, 0.01, 0.37, 0.04215, 0.4578, 0.13, 0.49, 0.25, 0.4578, 0.37, 0.1667, 0.5, 0.1667, 1.0, 0.08333, 1.0, 0.08333, 0.5, 0.08333, 0.5, 0.08333, 1.0, 7.451e-08, 1.0, 7.451e-08, 0.5, 0.75, 0.49, 0.87, 0.4578, 0.9578, 0.37, 0.99, 0.25, 0.9578, 0.13, 0.87, 0.04215, 0.75, 0.01, 0.63, 0.04215, 0.5422, 0.13, 0.51, 0.25, 0.5422, 0.37, 0.63, 0.4578])
me_cylinder_007.materials.append(mat_tr_rim)
me_cylinder_007.update()
me_cylinder_008 = bpy.data.meshes.new('Cylinder.008')
me_cylinder_008.from_pydata([(0.0, 0.1288, -0.02), (0.0, 0.1288, 0.02), (0.0644, 0.1115, -0.02), (0.0644, 0.1115, 0.02), (0.1115, 0.0644, -0.02), (0.1115, 0.0644, 0.02), (0.1288, 0.0, -0.02), (0.1288, 0.0, 0.02), (0.1115, -0.0644, -0.02), (0.1115, -0.0644, 0.02), (0.0644, -0.1115, -0.02), (0.0644, -0.1115, 0.02), (0.0, -0.1288, -0.02), (0.0, -0.1288, 0.02), (-0.0644, -0.1115, -0.02), (-0.0644, -0.1115, 0.02), (-0.1115, -0.0644, -0.02), (-0.1115, -0.0644, 0.02), (-0.1288, 0.0, -0.02), (-0.1288, 0.0, 0.02), (-0.1115, 0.0644, -0.02), (-0.1115, 0.0644, 0.02), (-0.0644, 0.1115, -0.02), (-0.0644, 0.1115, 0.02)], [], [(0, 1, 3, 2), (2, 3, 5, 4), (4, 5, 7, 6), (6, 7, 9, 8), (8, 9, 11, 10), (10, 11, 13, 12), (12, 13, 15, 14), (14, 15, 17, 16), (16, 17, 19, 18), (18, 19, 21, 20), (3, 1, 23, 21, 19, 17, 15, 13, 11, 9, 7, 5), (20, 21, 23, 22), (22, 23, 1, 0), (0, 2, 4, 6, 8, 10, 12, 14, 16, 18, 20, 22)])
_uv = me_cylinder_008.uv_layers.new(name='UVMap')
_uv.uv.foreach_set('vector', [1.0, 0.5, 1.0, 1.0, 0.9167, 1.0, 0.9167, 0.5, 0.9167, 0.5, 0.9167, 1.0, 0.8333, 1.0, 0.8333, 0.5, 0.8333, 0.5, 0.8333, 1.0, 0.75, 1.0, 0.75, 0.5, 0.75, 0.5, 0.75, 1.0, 0.6667, 1.0, 0.6667, 0.5, 0.6667, 0.5, 0.6667, 1.0, 0.5833, 1.0, 0.5833, 0.5, 0.5833, 0.5, 0.5833, 1.0, 0.5, 1.0, 0.5, 0.5, 0.5, 0.5, 0.5, 1.0, 0.4167, 1.0, 0.4167, 0.5, 0.4167, 0.5, 0.4167, 1.0, 0.3333, 1.0, 0.3333, 0.5, 0.3333, 0.5, 0.3333, 1.0, 0.25, 1.0, 0.25, 0.5, 0.25, 0.5, 0.25, 1.0, 0.1667, 1.0, 0.1667, 0.5, 0.37, 0.4578, 0.25, 0.49, 0.13, 0.4578, 0.04215, 0.37, 0.01, 0.25, 0.04215, 0.13, 0.13, 0.04215, 0.25, 0.01, 0.37, 0.04215, 0.4578, 0.13, 0.49, 0.25, 0.4578, 0.37, 0.1667, 0.5, 0.1667, 1.0, 0.08333, 1.0, 0.08333, 0.5, 0.08333, 0.5, 0.08333, 1.0, 7.451e-08, 1.0, 7.451e-08, 0.5, 0.75, 0.49, 0.87, 0.4578, 0.9578, 0.37, 0.99, 0.25, 0.9578, 0.13, 0.87, 0.04215, 0.75, 0.01, 0.63, 0.04215, 0.5422, 0.13, 0.51, 0.25, 0.5422, 0.37, 0.63, 0.4578])
me_cylinder_008.materials.append(mat_tr_hub)
me_cylinder_008.update()
me_cylinder_009 = bpy.data.meshes.new('Cylinder.009')
me_cylinder_009.from_pydata([(0.0, 0.46, -0.13), (0.0, 0.46, 0.13), (0.23, 0.3984, -0.13), (0.23, 0.3984, 0.13), (0.3984, 0.23, -0.13), (0.3984, 0.23, 0.13), (0.46, 0.0, -0.13), (0.46, 0.0, 0.13), (0.3984, -0.23, -0.13), (0.3984, -0.23, 0.13), (0.23, -0.3984, -0.13), (0.23, -0.3984, 0.13), (0.0, -0.46, -0.13), (0.0, -0.46, 0.13), (-0.23, -0.3984, -0.13), (-0.23, -0.3984, 0.13), (-0.3984, -0.23, -0.13), (-0.3984, -0.23, 0.13), (-0.46, 0.0, -0.13), (-0.46, 0.0, 0.13), (-0.3984, 0.23, -0.13), (-0.3984, 0.23, 0.13), (-0.23, 0.3984, -0.13), (-0.23, 0.3984, 0.13)], [], [(0, 1, 3, 2), (2, 3, 5, 4), (4, 5, 7, 6), (6, 7, 9, 8), (8, 9, 11, 10), (10, 11, 13, 12), (12, 13, 15, 14), (14, 15, 17, 16), (16, 17, 19, 18), (18, 19, 21, 20), (3, 1, 23, 21, 19, 17, 15, 13, 11, 9, 7, 5), (20, 21, 23, 22), (22, 23, 1, 0), (0, 2, 4, 6, 8, 10, 12, 14, 16, 18, 20, 22)])
_uv = me_cylinder_009.uv_layers.new(name='UVMap')
_uv.uv.foreach_set('vector', [1.0, 0.5, 1.0, 1.0, 0.9167, 1.0, 0.9167, 0.5, 0.9167, 0.5, 0.9167, 1.0, 0.8333, 1.0, 0.8333, 0.5, 0.8333, 0.5, 0.8333, 1.0, 0.75, 1.0, 0.75, 0.5, 0.75, 0.5, 0.75, 1.0, 0.6667, 1.0, 0.6667, 0.5, 0.6667, 0.5, 0.6667, 1.0, 0.5833, 1.0, 0.5833, 0.5, 0.5833, 0.5, 0.5833, 1.0, 0.5, 1.0, 0.5, 0.5, 0.5, 0.5, 0.5, 1.0, 0.4167, 1.0, 0.4167, 0.5, 0.4167, 0.5, 0.4167, 1.0, 0.3333, 1.0, 0.3333, 0.5, 0.3333, 0.5, 0.3333, 1.0, 0.25, 1.0, 0.25, 0.5, 0.25, 0.5, 0.25, 1.0, 0.1667, 1.0, 0.1667, 0.5, 0.37, 0.4578, 0.25, 0.49, 0.13, 0.4578, 0.04215, 0.37, 0.01, 0.25, 0.04215, 0.13, 0.13, 0.04215, 0.25, 0.01, 0.37, 0.04215, 0.4578, 0.13, 0.49, 0.25, 0.4578, 0.37, 0.1667, 0.5, 0.1667, 1.0, 0.08333, 1.0, 0.08333, 0.5, 0.08333, 0.5, 0.08333, 1.0, 7.451e-08, 1.0, 7.451e-08, 0.5, 0.75, 0.49, 0.87, 0.4578, 0.9578, 0.37, 0.99, 0.25, 0.9578, 0.13, 0.87, 0.04215, 0.75, 0.01, 0.63, 0.04215, 0.5422, 0.13, 0.51, 0.25, 0.5422, 0.37, 0.63, 0.4578])
me_cylinder_009.materials.append(mat_tr_rubber)
me_cylinder_009.update()
me_cylinder_010 = bpy.data.meshes.new('Cylinder.010')
me_cylinder_010.from_pydata([(0.0, 0.2714, -0.0175), (0.0, 0.2714, 0.0175), (0.1357, 0.235, -0.0175), (0.1357, 0.235, 0.0175), (0.235, 0.1357, -0.0175), (0.235, 0.1357, 0.0175), (0.2714, 0.0, -0.0175), (0.2714, 0.0, 0.0175), (0.235, -0.1357, -0.0175), (0.235, -0.1357, 0.0175), (0.1357, -0.235, -0.0175), (0.1357, -0.235, 0.0175), (0.0, -0.2714, -0.0175), (0.0, -0.2714, 0.0175), (-0.1357, -0.235, -0.0175), (-0.1357, -0.235, 0.0175), (-0.235, -0.1357, -0.0175), (-0.235, -0.1357, 0.0175), (-0.2714, 0.0, -0.0175), (-0.2714, 0.0, 0.0175), (-0.235, 0.1357, -0.0175), (-0.235, 0.1357, 0.0175), (-0.1357, 0.235, -0.0175), (-0.1357, 0.235, 0.0175)], [], [(0, 1, 3, 2), (2, 3, 5, 4), (4, 5, 7, 6), (6, 7, 9, 8), (8, 9, 11, 10), (10, 11, 13, 12), (12, 13, 15, 14), (14, 15, 17, 16), (16, 17, 19, 18), (18, 19, 21, 20), (3, 1, 23, 21, 19, 17, 15, 13, 11, 9, 7, 5), (20, 21, 23, 22), (22, 23, 1, 0), (0, 2, 4, 6, 8, 10, 12, 14, 16, 18, 20, 22)])
_uv = me_cylinder_010.uv_layers.new(name='UVMap')
_uv.uv.foreach_set('vector', [1.0, 0.5, 1.0, 1.0, 0.9167, 1.0, 0.9167, 0.5, 0.9167, 0.5, 0.9167, 1.0, 0.8333, 1.0, 0.8333, 0.5, 0.8333, 0.5, 0.8333, 1.0, 0.75, 1.0, 0.75, 0.5, 0.75, 0.5, 0.75, 1.0, 0.6667, 1.0, 0.6667, 0.5, 0.6667, 0.5, 0.6667, 1.0, 0.5833, 1.0, 0.5833, 0.5, 0.5833, 0.5, 0.5833, 1.0, 0.5, 1.0, 0.5, 0.5, 0.5, 0.5, 0.5, 1.0, 0.4167, 1.0, 0.4167, 0.5, 0.4167, 0.5, 0.4167, 1.0, 0.3333, 1.0, 0.3333, 0.5, 0.3333, 0.5, 0.3333, 1.0, 0.25, 1.0, 0.25, 0.5, 0.25, 0.5, 0.25, 1.0, 0.1667, 1.0, 0.1667, 0.5, 0.37, 0.4578, 0.25, 0.49, 0.13, 0.4578, 0.04215, 0.37, 0.01, 0.25, 0.04215, 0.13, 0.13, 0.04215, 0.25, 0.01, 0.37, 0.04215, 0.4578, 0.13, 0.49, 0.25, 0.4578, 0.37, 0.1667, 0.5, 0.1667, 1.0, 0.08333, 1.0, 0.08333, 0.5, 0.08333, 0.5, 0.08333, 1.0, 7.451e-08, 1.0, 7.451e-08, 0.5, 0.75, 0.49, 0.87, 0.4578, 0.9578, 0.37, 0.99, 0.25, 0.9578, 0.13, 0.87, 0.04215, 0.75, 0.01, 0.63, 0.04215, 0.5422, 0.13, 0.51, 0.25, 0.5422, 0.37, 0.63, 0.4578])
me_cylinder_010.materials.append(mat_tr_rim)
me_cylinder_010.update()
me_cylinder_011 = bpy.data.meshes.new('Cylinder.011')
me_cylinder_011.from_pydata([(0.0, 0.1288, -0.02), (0.0, 0.1288, 0.02), (0.0644, 0.1115, -0.02), (0.0644, 0.1115, 0.02), (0.1115, 0.0644, -0.02), (0.1115, 0.0644, 0.02), (0.1288, 0.0, -0.02), (0.1288, 0.0, 0.02), (0.1115, -0.0644, -0.02), (0.1115, -0.0644, 0.02), (0.0644, -0.1115, -0.02), (0.0644, -0.1115, 0.02), (0.0, -0.1288, -0.02), (0.0, -0.1288, 0.02), (-0.0644, -0.1115, -0.02), (-0.0644, -0.1115, 0.02), (-0.1115, -0.0644, -0.02), (-0.1115, -0.0644, 0.02), (-0.1288, 0.0, -0.02), (-0.1288, 0.0, 0.02), (-0.1115, 0.0644, -0.02), (-0.1115, 0.0644, 0.02), (-0.0644, 0.1115, -0.02), (-0.0644, 0.1115, 0.02)], [], [(0, 1, 3, 2), (2, 3, 5, 4), (4, 5, 7, 6), (6, 7, 9, 8), (8, 9, 11, 10), (10, 11, 13, 12), (12, 13, 15, 14), (14, 15, 17, 16), (16, 17, 19, 18), (18, 19, 21, 20), (3, 1, 23, 21, 19, 17, 15, 13, 11, 9, 7, 5), (20, 21, 23, 22), (22, 23, 1, 0), (0, 2, 4, 6, 8, 10, 12, 14, 16, 18, 20, 22)])
_uv = me_cylinder_011.uv_layers.new(name='UVMap')
_uv.uv.foreach_set('vector', [1.0, 0.5, 1.0, 1.0, 0.9167, 1.0, 0.9167, 0.5, 0.9167, 0.5, 0.9167, 1.0, 0.8333, 1.0, 0.8333, 0.5, 0.8333, 0.5, 0.8333, 1.0, 0.75, 1.0, 0.75, 0.5, 0.75, 0.5, 0.75, 1.0, 0.6667, 1.0, 0.6667, 0.5, 0.6667, 0.5, 0.6667, 1.0, 0.5833, 1.0, 0.5833, 0.5, 0.5833, 0.5, 0.5833, 1.0, 0.5, 1.0, 0.5, 0.5, 0.5, 0.5, 0.5, 1.0, 0.4167, 1.0, 0.4167, 0.5, 0.4167, 0.5, 0.4167, 1.0, 0.3333, 1.0, 0.3333, 0.5, 0.3333, 0.5, 0.3333, 1.0, 0.25, 1.0, 0.25, 0.5, 0.25, 0.5, 0.25, 1.0, 0.1667, 1.0, 0.1667, 0.5, 0.37, 0.4578, 0.25, 0.49, 0.13, 0.4578, 0.04215, 0.37, 0.01, 0.25, 0.04215, 0.13, 0.13, 0.04215, 0.25, 0.01, 0.37, 0.04215, 0.4578, 0.13, 0.49, 0.25, 0.4578, 0.37, 0.1667, 0.5, 0.1667, 1.0, 0.08333, 1.0, 0.08333, 0.5, 0.08333, 0.5, 0.08333, 1.0, 7.451e-08, 1.0, 7.451e-08, 0.5, 0.75, 0.49, 0.87, 0.4578, 0.9578, 0.37, 0.99, 0.25, 0.9578, 0.13, 0.87, 0.04215, 0.75, 0.01, 0.63, 0.04215, 0.5422, 0.13, 0.51, 0.25, 0.5422, 0.37, 0.63, 0.4578])
me_cylinder_011.materials.append(mat_tr_hub)
me_cylinder_011.update()
me_cube = bpy.data.meshes.new('Cube')
me_cube.from_pydata([(-1.297, -0.6241, -0.075), (-1.297, -0.6241, 0.075), (-1.297, 0.6241, -0.075), (-1.297, 0.6241, 0.075), (1.297, -0.6241, -0.075), (1.297, -0.6241, 0.075), (1.297, 0.6241, -0.075), (1.297, 0.6241, 0.075)], [], [(0, 1, 3, 2), (2, 3, 7, 6), (6, 7, 5, 4), (4, 5, 1, 0), (2, 6, 4, 0), (7, 3, 1, 5)])
_uv = me_cube.uv_layers.new(name='UVMap')
_uv.uv.foreach_set('vector', [0.375, 0.0, 0.625, 0.0, 0.625, 0.25, 0.375, 0.25, 0.375, 0.25, 0.625, 0.25, 0.625, 0.5, 0.375, 0.5, 0.375, 0.5, 0.625, 0.5, 0.625, 0.75, 0.375, 0.75, 0.375, 0.75, 0.625, 0.75, 0.625, 1.0, 0.375, 1.0, 0.125, 0.5, 0.375, 0.5, 0.375, 0.75, 0.125, 0.75, 0.625, 0.5, 0.875, 0.5, 0.875, 0.75, 0.625, 0.75])
me_cube.materials.append(mat_tr_dark_plastic)
me_cube.update()
me_cube_001 = bpy.data.meshes.new('Cube.001')
me_cube_001.from_pydata([(-0.09, -0.6636, -0.09), (-0.09, -0.6636, 0.09), (-0.09, 0.6636, -0.09), (-0.09, 0.6636, 0.09), (0.09, -0.6636, -0.09), (0.09, -0.6636, 0.09), (0.09, 0.6636, -0.09), (0.09, 0.6636, 0.09)], [], [(0, 1, 3, 2), (2, 3, 7, 6), (6, 7, 5, 4), (4, 5, 1, 0), (2, 6, 4, 0), (7, 3, 1, 5)])
_uv = me_cube_001.uv_layers.new(name='UVMap')
_uv.uv.foreach_set('vector', [0.375, 0.0, 0.625, 0.0, 0.625, 0.25, 0.375, 0.25, 0.375, 0.25, 0.625, 0.25, 0.625, 0.5, 0.375, 0.5, 0.375, 0.5, 0.625, 0.5, 0.625, 0.75, 0.375, 0.75, 0.375, 0.75, 0.625, 0.75, 0.625, 1.0, 0.375, 1.0, 0.125, 0.5, 0.375, 0.5, 0.375, 0.75, 0.125, 0.75, 0.625, 0.5, 0.875, 0.5, 0.875, 0.75, 0.625, 0.75])
me_cube_001.materials.append(mat_tr_dark_plastic)
me_cube_001.update()
me_cube_002 = bpy.data.meshes.new('Cube.002')
me_cube_002.from_pydata([(-0.08, -0.6478, -0.085), (-0.08, -0.6478, 0.085), (-0.08, 0.6478, -0.085), (-0.08, 0.6478, 0.085), (0.08, -0.6478, -0.085), (0.08, -0.6478, 0.085), (0.08, 0.6478, -0.085), (0.08, 0.6478, 0.085)], [], [(0, 1, 3, 2), (2, 3, 7, 6), (6, 7, 5, 4), (4, 5, 1, 0), (2, 6, 4, 0), (7, 3, 1, 5)])
_uv = me_cube_002.uv_layers.new(name='UVMap')
_uv.uv.foreach_set('vector', [0.375, 0.0, 0.625, 0.0, 0.625, 0.25, 0.375, 0.25, 0.375, 0.25, 0.625, 0.25, 0.625, 0.5, 0.375, 0.5, 0.375, 0.5, 0.625, 0.5, 0.625, 0.75, 0.375, 0.75, 0.375, 0.75, 0.625, 0.75, 0.625, 1.0, 0.375, 1.0, 0.125, 0.5, 0.375, 0.5, 0.375, 0.75, 0.125, 0.75, 0.625, 0.5, 0.875, 0.5, 0.875, 0.75, 0.625, 0.75])
me_cube_002.materials.append(mat_tr_dark_plastic)
me_cube_002.update()
me_cube_003 = bpy.data.meshes.new('Cube.003')
me_cube_003.from_pydata([(-0.325, -0.29, -0.065), (-0.325, -0.29, 0.065), (-0.325, 0.29, -0.065), (-0.325, 0.29, 0.065), (0.325, -0.29, -0.065), (0.325, -0.29, 0.065), (0.325, 0.29, -0.065), (0.325, 0.29, 0.065)], [], [(0, 1, 3, 2), (2, 3, 7, 6), (6, 7, 5, 4), (4, 5, 1, 0), (2, 6, 4, 0), (7, 3, 1, 5)])
_uv = me_cube_003.uv_layers.new(name='UVMap')
_uv.uv.foreach_set('vector', [0.375, 0.0, 0.625, 0.0, 0.625, 0.25, 0.375, 0.25, 0.375, 0.25, 0.625, 0.25, 0.625, 0.5, 0.375, 0.5, 0.375, 0.5, 0.625, 0.5, 0.625, 0.75, 0.375, 0.75, 0.375, 0.75, 0.625, 0.75, 0.625, 1.0, 0.375, 1.0, 0.125, 0.5, 0.375, 0.5, 0.375, 0.75, 0.125, 0.75, 0.625, 0.5, 0.875, 0.5, 0.875, 0.75, 0.625, 0.75])
me_cube_003.materials.append(mat_tr_dark_plastic)
me_cube_003.update()
me_cube_004 = bpy.data.meshes.new('Cube.004')
me_cube_004.from_pydata([(-0.13, -0.12, -0.08), (-0.13, -0.12, 0.08), (-0.13, 0.12, -0.08), (-0.13, 0.12, 0.08), (0.13, -0.12, -0.08), (0.13, -0.12, 0.08), (0.13, 0.12, -0.08), (0.13, 0.12, 0.08)], [], [(0, 1, 3, 2), (2, 3, 7, 6), (6, 7, 5, 4), (4, 5, 1, 0), (2, 6, 4, 0), (7, 3, 1, 5)])
_uv = me_cube_004.uv_layers.new(name='UVMap')
_uv.uv.foreach_set('vector', [0.375, 0.0, 0.625, 0.0, 0.625, 0.25, 0.375, 0.25, 0.375, 0.25, 0.625, 0.25, 0.625, 0.5, 0.375, 0.5, 0.375, 0.5, 0.625, 0.5, 0.625, 0.75, 0.375, 0.75, 0.375, 0.75, 0.625, 0.75, 0.625, 1.0, 0.375, 1.0, 0.125, 0.5, 0.375, 0.5, 0.375, 0.75, 0.125, 0.75, 0.625, 0.5, 0.875, 0.5, 0.875, 0.75, 0.625, 0.75])
me_cube_004.materials.append(mat_tr_accent_part)
me_cube_004.update()
me_cube_005 = bpy.data.meshes.new('Cube.005')
me_cube_005.from_pydata([(-0.13, -0.12, -0.08), (-0.13, -0.12, 0.08), (-0.13, 0.12, -0.08), (-0.13, 0.12, 0.08), (0.13, -0.12, -0.08), (0.13, -0.12, 0.08), (0.13, 0.12, -0.08), (0.13, 0.12, 0.08)], [], [(0, 1, 3, 2), (2, 3, 7, 6), (6, 7, 5, 4), (4, 5, 1, 0), (2, 6, 4, 0), (7, 3, 1, 5)])
_uv = me_cube_005.uv_layers.new(name='UVMap')
_uv.uv.foreach_set('vector', [0.375, 0.0, 0.625, 0.0, 0.625, 0.25, 0.375, 0.25, 0.375, 0.25, 0.625, 0.25, 0.625, 0.5, 0.375, 0.5, 0.375, 0.5, 0.625, 0.5, 0.625, 0.75, 0.375, 0.75, 0.375, 0.75, 0.625, 0.75, 0.625, 1.0, 0.375, 1.0, 0.125, 0.5, 0.375, 0.5, 0.375, 0.75, 0.125, 0.75, 0.625, 0.5, 0.875, 0.5, 0.875, 0.75, 0.625, 0.75])
me_cube_005.materials.append(mat_tr_accent_part)
me_cube_005.update()

# ---- objects
ob_rc_02_connected_shell = bpy.data.objects.new('RC-02_connected_shell', me_rc_02_connected_shell)
ob_rc_02_cabin = bpy.data.objects.new('RC-02_cabin', me_rc_02_cabin)
ob_tire = bpy.data.objects.new('Tire', me_cylinder)
ob_rim = bpy.data.objects.new('Rim', me_cylinder_001)
ob_hub = bpy.data.objects.new('Hub', me_cylinder_002)
ob_tire_001 = bpy.data.objects.new('Tire.001', me_cylinder_003)
ob_rim_001 = bpy.data.objects.new('Rim.001', me_cylinder_004)
ob_hub_001 = bpy.data.objects.new('Hub.001', me_cylinder_005)
ob_tire_002 = bpy.data.objects.new('Tire.002', me_cylinder_006)
ob_rim_002 = bpy.data.objects.new('Rim.002', me_cylinder_007)
ob_hub_002 = bpy.data.objects.new('Hub.002', me_cylinder_008)
ob_tire_003 = bpy.data.objects.new('Tire.003', me_cylinder_009)
ob_rim_003 = bpy.data.objects.new('Rim.003', me_cylinder_010)
ob_hub_003 = bpy.data.objects.new('Hub.003', me_cylinder_011)
ob_underbody = bpy.data.objects.new('underbody', me_cube)
ob_front_bumper = bpy.data.objects.new('front bumper', me_cube_001)
ob_rear_bumper = bpy.data.objects.new('rear bumper', me_cube_002)
ob_beacon_mount = bpy.data.objects.new('beacon mount', me_cube_003)
ob_beacon_lens = bpy.data.objects.new('beacon lens', me_cube_004)
ob_beacon_lens_001 = bpy.data.objects.new('beacon lens.001', me_cube_005)
ob_softbox = bpy.data.objects.new('softbox', light_softbox)
ob_softbox_001 = bpy.data.objects.new('softbox.001', light_softbox_001)
ob_softbox_002 = bpy.data.objects.new('softbox.002', light_softbox_002)
ob_product_camera = bpy.data.objects.new('Product camera', cam_product_camera)

# ---- transforms, parenting, visibility, modifiers, constraints
ob_rc_02_connected_shell.location = (0.0, 0.0, 0.0)
_m = ob_rc_02_connected_shell.modifiers.new('toy edge', 'BEVEL')
_m.width = 0.025
_m.width_pct = 0.025
_m = ob_rc_02_connected_shell.modifiers.new('normals', 'WEIGHTED_NORMAL')
ob_rc_02_cabin.location = (0.0, 0.0, 0.0)
_m = ob_rc_02_cabin.modifiers.new('toy edge', 'BEVEL')
_m.width = 0.025
_m.width_pct = 0.025
_m = ob_rc_02_cabin.modifiers.new('normals', 'WEIGHTED_NORMAL')
ob_tire.location = (-0.9405, -0.895, 0.46)
ob_tire.rotation_euler = (1.571, 0.0, 0.0)
_m = ob_tire.modifiers.new('toy edge', 'BEVEL')
_m.width = 0.035
_m.width_pct = 0.035
_m = ob_tire.modifiers.new('normals', 'WEIGHTED_NORMAL')
ob_rim.location = (-0.9405, -1.045, 0.46)
ob_rim.rotation_euler = (1.571, 0.0, 0.0)
_m = ob_rim.modifiers.new('toy edge', 'BEVEL')
_m.width = 0.02714
_m.width_pct = 0.02714
_m = ob_rim.modifiers.new('normals', 'WEIGHTED_NORMAL')
ob_hub.location = (-0.9405, -1.075, 0.46)
ob_hub.rotation_euler = (1.571, 0.0, 0.0)
_m = ob_hub.modifiers.new('toy edge', 'BEVEL')
_m.width = 0.01288
_m.width_pct = 0.01288
_m = ob_hub.modifiers.new('normals', 'WEIGHTED_NORMAL')
ob_tire_001.location = (-0.9405, 0.895, 0.46)
ob_tire_001.rotation_euler = (1.571, 0.0, 0.0)
_m = ob_tire_001.modifiers.new('toy edge', 'BEVEL')
_m.width = 0.035
_m.width_pct = 0.035
_m = ob_tire_001.modifiers.new('normals', 'WEIGHTED_NORMAL')
ob_rim_001.location = (-0.9405, 1.045, 0.46)
ob_rim_001.rotation_euler = (1.571, 0.0, 0.0)
_m = ob_rim_001.modifiers.new('toy edge', 'BEVEL')
_m.width = 0.02714
_m.width_pct = 0.02714
_m = ob_rim_001.modifiers.new('normals', 'WEIGHTED_NORMAL')
ob_hub_001.location = (-0.9405, 1.075, 0.46)
ob_hub_001.rotation_euler = (1.571, 0.0, 0.0)
_m = ob_hub_001.modifiers.new('toy edge', 'BEVEL')
_m.width = 0.01288
_m.width_pct = 0.01288
_m = ob_hub_001.modifiers.new('normals', 'WEIGHTED_NORMAL')
ob_tire_002.location = (0.9405, -0.895, 0.46)
ob_tire_002.rotation_euler = (1.571, 0.0, 0.0)
_m = ob_tire_002.modifiers.new('toy edge', 'BEVEL')
_m.width = 0.035
_m.width_pct = 0.035
_m = ob_tire_002.modifiers.new('normals', 'WEIGHTED_NORMAL')
ob_rim_002.location = (0.9405, -1.045, 0.46)
ob_rim_002.rotation_euler = (1.571, 0.0, 0.0)
_m = ob_rim_002.modifiers.new('toy edge', 'BEVEL')
_m.width = 0.02714
_m.width_pct = 0.02714
_m = ob_rim_002.modifiers.new('normals', 'WEIGHTED_NORMAL')
ob_hub_002.location = (0.9405, -1.075, 0.46)
ob_hub_002.rotation_euler = (1.571, 0.0, 0.0)
_m = ob_hub_002.modifiers.new('toy edge', 'BEVEL')
_m.width = 0.01288
_m.width_pct = 0.01288
_m = ob_hub_002.modifiers.new('normals', 'WEIGHTED_NORMAL')
ob_tire_003.location = (0.9405, 0.895, 0.46)
ob_tire_003.rotation_euler = (1.571, 0.0, 0.0)
_m = ob_tire_003.modifiers.new('toy edge', 'BEVEL')
_m.width = 0.035
_m.width_pct = 0.035
_m = ob_tire_003.modifiers.new('normals', 'WEIGHTED_NORMAL')
ob_rim_003.location = (0.9405, 1.045, 0.46)
ob_rim_003.rotation_euler = (1.571, 0.0, 0.0)
_m = ob_rim_003.modifiers.new('toy edge', 'BEVEL')
_m.width = 0.02714
_m.width_pct = 0.02714
_m = ob_rim_003.modifiers.new('normals', 'WEIGHTED_NORMAL')
ob_hub_003.location = (0.9405, 1.075, 0.46)
ob_hub_003.rotation_euler = (1.571, 0.0, 0.0)
_m = ob_hub_003.modifiers.new('toy edge', 'BEVEL')
_m.width = 0.01288
_m.width_pct = 0.01288
_m = ob_hub_003.modifiers.new('normals', 'WEIGHTED_NORMAL')
ob_underbody.location = (0.0, 0.0, 0.322)
_m = ob_underbody.modifiers.new('toy edge', 'BEVEL')
_m.width = 0.04
_m.width_pct = 0.04
_m = ob_underbody.modifiers.new('normals', 'WEIGHTED_NORMAL')
ob_front_bumper.location = (-1.46, 0.0, 0.437)
_m = ob_front_bumper.modifiers.new('toy edge', 'BEVEL')
_m.width = 0.04
_m.width_pct = 0.04
_m = ob_front_bumper.modifiers.new('normals', 'WEIGHTED_NORMAL')
ob_rear_bumper.location = (1.45, 0.0, 0.437)
_m = ob_rear_bumper.modifiers.new('toy edge', 'BEVEL')
_m.width = 0.04
_m.width_pct = 0.04
_m = ob_rear_bumper.modifiers.new('normals', 'WEIGHTED_NORMAL')
ob_beacon_mount.location = (0.0, 0.0, 1.81)
_m = ob_beacon_mount.modifiers.new('toy edge', 'BEVEL')
_m.width = 0.02
_m.width_pct = 0.02
_m = ob_beacon_mount.modifiers.new('normals', 'WEIGHTED_NORMAL')
ob_beacon_lens.location = (0.0, -0.19, 1.94)
_m = ob_beacon_lens.modifiers.new('toy edge', 'BEVEL')
_m.width = 0.03
_m.width_pct = 0.03
_m = ob_beacon_lens.modifiers.new('normals', 'WEIGHTED_NORMAL')
ob_beacon_lens_001.location = (0.0, 0.19, 1.94)
_m = ob_beacon_lens_001.modifiers.new('toy edge', 'BEVEL')
_m.width = 0.03
_m.width_pct = 0.03
_m = ob_beacon_lens_001.modifiers.new('normals', 'WEIGHTED_NORMAL')
ob_softbox.location = (-3.0, -4.0, 6.0)
ob_softbox.rotation_euler = (0.7563, -8.321e-08, -0.6435)
ob_softbox_001.location = (2.0, 3.0, 5.0)
ob_softbox_001.rotation_euler = (0.6978, -1.563e-08, 2.554)
ob_softbox_002.location = (0.0, -1.0, 6.0)
ob_softbox_002.rotation_euler = (0.1865, -0.0, 0.0)
ob_product_camera.location = (-5.6, -6.9, 4.4)
ob_product_camera.rotation_euler = (1.188, -9.972e-09, -0.6818)

# ---- collection membership
scene.collection.objects.link(ob_rc_02_connected_shell)
scene.collection.objects.link(ob_rc_02_cabin)
scene.collection.objects.link(ob_tire)
scene.collection.objects.link(ob_rim)
scene.collection.objects.link(ob_hub)
scene.collection.objects.link(ob_tire_001)
scene.collection.objects.link(ob_rim_001)
scene.collection.objects.link(ob_hub_001)
scene.collection.objects.link(ob_tire_002)
scene.collection.objects.link(ob_rim_002)
scene.collection.objects.link(ob_hub_002)
scene.collection.objects.link(ob_tire_003)
scene.collection.objects.link(ob_rim_003)
scene.collection.objects.link(ob_hub_003)
scene.collection.objects.link(ob_underbody)
scene.collection.objects.link(ob_front_bumper)
scene.collection.objects.link(ob_rear_bumper)
scene.collection.objects.link(ob_beacon_mount)
scene.collection.objects.link(ob_beacon_lens)
scene.collection.objects.link(ob_beacon_lens_001)
scene.collection.objects.link(ob_softbox)
scene.collection.objects.link(ob_softbox_001)
scene.collection.objects.link(ob_softbox_002)
scene.collection.objects.link(ob_product_camera)

# ---- scene / render settings (as saved in the file)
scene.camera = ob_product_camera
scene.frame_start = 1; scene.frame_end = 250; scene.frame_set(1)
scene.render.engine = 'BLENDER_EEVEE_NEXT'
scene.render.resolution_x = 640
scene.render.resolution_y = 400
scene.render.film_transparent = True
scene.render.bake_bias = 0.0
scene.render.bake_samples = 0
scene.cycles.sampling_pattern = 'TABULATED_SOBOL'
scene.eevee.use_volume_custom_range = False
scene.view_settings.view_transform = 'Standard'
scene.view_settings.exposure = -1.2
bpy.context.view_layer.update()

